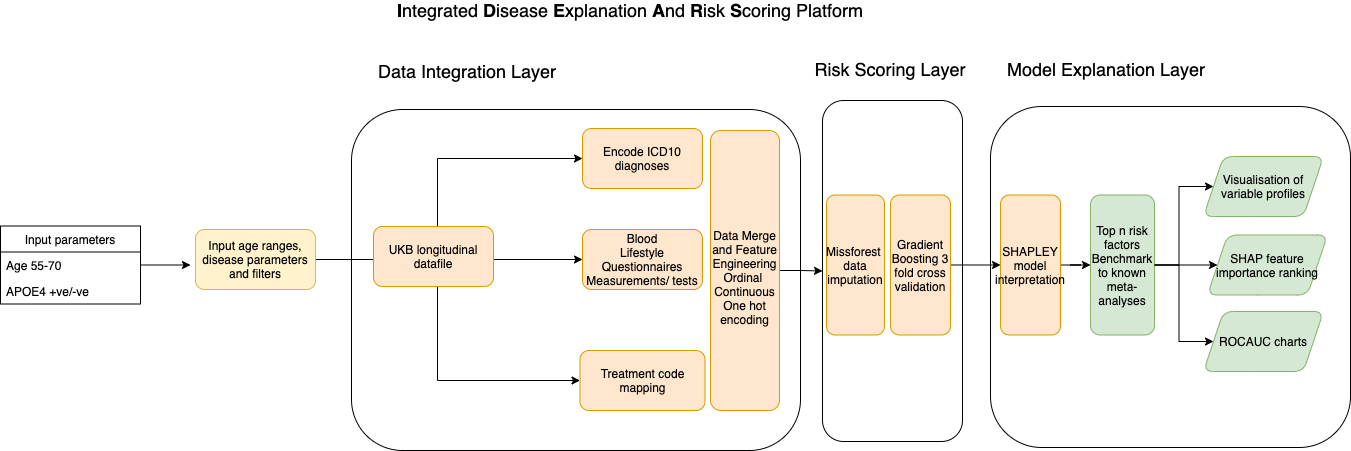

The diagram above was exported from draw.io. Its source (the exported page's mxGraphModel, read from the mxfile embedded in the PNG):
<mxGraphModel dx="1426" dy="845" grid="0" gridSize="10" guides="1" tooltips="1" connect="1" arrows="1" fold="1" page="1" pageScale="1" pageWidth="1654" pageHeight="1169" math="0" shadow="0">
  <root>
    <mxCell id="Mtx1WX9koNFvFZZ4H18b-0" />
    <mxCell id="Mtx1WX9koNFvFZZ4H18b-1" parent="Mtx1WX9koNFvFZZ4H18b-0" />
    <mxCell id="Mtx1WX9koNFvFZZ4H18b-40" value="" style="rounded=1;whiteSpace=wrap;html=1;fillColor=none;" parent="Mtx1WX9koNFvFZZ4H18b-1" vertex="1">
      <mxGeometry x="892" y="320" width="140" height="341" as="geometry" />
    </mxCell>
    <mxCell id="Mtx1WX9koNFvFZZ4H18b-43" value="" style="rounded=1;whiteSpace=wrap;html=1;fillColor=none;" parent="Mtx1WX9koNFvFZZ4H18b-1" vertex="1">
      <mxGeometry x="1060" y="326" width="360" height="341" as="geometry" />
    </mxCell>
    <mxCell id="Mtx1WX9koNFvFZZ4H18b-3" value="" style="rounded=1;whiteSpace=wrap;html=1;fillColor=none;" parent="Mtx1WX9koNFvFZZ4H18b-1" vertex="1">
      <mxGeometry x="421" y="329" width="449" height="341" as="geometry" />
    </mxCell>
    <mxCell id="Mtx1WX9koNFvFZZ4H18b-4" style="edgeStyle=orthogonalEdgeStyle;rounded=0;orthogonalLoop=1;jettySize=auto;html=1;" parent="Mtx1WX9koNFvFZZ4H18b-1" source="Mtx1WX9koNFvFZZ4H18b-7" target="Mtx1WX9koNFvFZZ4H18b-8" edge="1">
      <mxGeometry relative="1" as="geometry">
        <mxPoint x="640" y="409" as="targetPoint" />
        <Array as="points">
          <mxPoint x="507" y="378" />
        </Array>
      </mxGeometry>
    </mxCell>
    <mxCell id="Mtx1WX9koNFvFZZ4H18b-5" value="" style="edgeStyle=orthogonalEdgeStyle;rounded=0;orthogonalLoop=1;jettySize=auto;html=1;" parent="Mtx1WX9koNFvFZZ4H18b-1" source="Mtx1WX9koNFvFZZ4H18b-7" target="Mtx1WX9koNFvFZZ4H18b-9" edge="1">
      <mxGeometry relative="1" as="geometry" />
    </mxCell>
    <mxCell id="Mtx1WX9koNFvFZZ4H18b-6" value="" style="edgeStyle=orthogonalEdgeStyle;rounded=0;orthogonalLoop=1;jettySize=auto;html=1;" parent="Mtx1WX9koNFvFZZ4H18b-1" source="Mtx1WX9koNFvFZZ4H18b-7" target="Mtx1WX9koNFvFZZ4H18b-10" edge="1">
      <mxGeometry relative="1" as="geometry">
        <Array as="points">
          <mxPoint x="507" y="600" />
        </Array>
      </mxGeometry>
    </mxCell>
    <mxCell id="Mtx1WX9koNFvFZZ4H18b-7" value="Input age ranges, disease parameters and filters" style="rounded=1;whiteSpace=wrap;html=1;fillColor=#fff2cc;strokeColor=#d6b656;" parent="Mtx1WX9koNFvFZZ4H18b-1" vertex="1">
      <mxGeometry x="265" y="449" width="120" height="60" as="geometry" />
    </mxCell>
    <mxCell id="Mtx1WX9koNFvFZZ4H18b-8" value="Encode ICD10 diagnoses" style="rounded=1;whiteSpace=wrap;html=1;fillColor=#ffe6cc;strokeColor=#d79b00;" parent="Mtx1WX9koNFvFZZ4H18b-1" vertex="1">
      <mxGeometry x="652" y="348" width="120" height="60" as="geometry" />
    </mxCell>
    <mxCell id="Mtx1WX9koNFvFZZ4H18b-9" value="Blood&lt;br&gt;Lifestyle Questionnaires&lt;br&gt;Measurements/ tests" style="rounded=1;whiteSpace=wrap;html=1;fillColor=#ffe6cc;strokeColor=#d79b00;" parent="Mtx1WX9koNFvFZZ4H18b-1" vertex="1">
      <mxGeometry x="652" y="449" width="120" height="60" as="geometry" />
    </mxCell>
    <mxCell id="Mtx1WX9koNFvFZZ4H18b-10" value="Treatment code mapping" style="whiteSpace=wrap;html=1;rounded=1;fillColor=#ffe6cc;strokeColor=#d79b00;" parent="Mtx1WX9koNFvFZZ4H18b-1" vertex="1">
      <mxGeometry x="649.5" y="570" width="125" height="60" as="geometry" />
    </mxCell>
    <mxCell id="hkBsjRpxFSFElLiR_UhQ-1" style="edgeStyle=orthogonalEdgeStyle;rounded=0;orthogonalLoop=1;jettySize=auto;html=1;" parent="Mtx1WX9koNFvFZZ4H18b-1" source="Mtx1WX9koNFvFZZ4H18b-11" target="Mtx1WX9koNFvFZZ4H18b-40" edge="1">
      <mxGeometry relative="1" as="geometry" />
    </mxCell>
    <mxCell id="Mtx1WX9koNFvFZZ4H18b-11" value="&lt;br&gt;Data Merge and Feature Engineering&lt;br&gt;Ordinal&amp;nbsp;&lt;br&gt;Continuous&lt;br&gt;One hot encoding" style="rounded=1;whiteSpace=wrap;html=1;fillColor=#ffe6cc;strokeColor=#d79b00;" parent="Mtx1WX9koNFvFZZ4H18b-1" vertex="1">
      <mxGeometry x="780" y="350" width="69" height="280" as="geometry" />
    </mxCell>
    <mxCell id="hkBsjRpxFSFElLiR_UhQ-3" style="edgeStyle=orthogonalEdgeStyle;rounded=0;orthogonalLoop=1;jettySize=auto;html=1;entryX=0;entryY=0.5;entryDx=0;entryDy=0;" parent="Mtx1WX9koNFvFZZ4H18b-1" source="Mtx1WX9koNFvFZZ4H18b-13" target="Mtx1WX9koNFvFZZ4H18b-35" edge="1">
      <mxGeometry relative="1" as="geometry" />
    </mxCell>
    <mxCell id="Mtx1WX9koNFvFZZ4H18b-13" value="Gradient Boosting 3 fold cross validation" style="whiteSpace=wrap;html=1;rounded=1;fillColor=#ffe6cc;strokeColor=#d79b00;" parent="Mtx1WX9koNFvFZZ4H18b-1" vertex="1">
      <mxGeometry x="960" y="414.5" width="60" height="140" as="geometry" />
    </mxCell>
    <mxCell id="Mtx1WX9koNFvFZZ4H18b-14" value="" style="edgeStyle=orthogonalEdgeStyle;rounded=0;orthogonalLoop=1;jettySize=auto;html=1;" parent="Mtx1WX9koNFvFZZ4H18b-1" source="Mtx1WX9koNFvFZZ4H18b-16" target="Mtx1WX9koNFvFZZ4H18b-20" edge="1">
      <mxGeometry relative="1" as="geometry" />
    </mxCell>
    <mxCell id="hkBsjRpxFSFElLiR_UhQ-5" style="edgeStyle=orthogonalEdgeStyle;rounded=0;orthogonalLoop=1;jettySize=auto;html=1;entryX=0;entryY=0.5;entryDx=0;entryDy=0;" parent="Mtx1WX9koNFvFZZ4H18b-1" source="Mtx1WX9koNFvFZZ4H18b-16" target="Mtx1WX9koNFvFZZ4H18b-36" edge="1">
      <mxGeometry relative="1" as="geometry" />
    </mxCell>
    <mxCell id="Mtx1WX9koNFvFZZ4H18b-16" value="Top n risk factors&lt;br&gt;Benchmark to known meta-analyses" style="whiteSpace=wrap;html=1;rounded=1;fillColor=#d5e8d4;strokeColor=#82b366;" parent="Mtx1WX9koNFvFZZ4H18b-1" vertex="1">
      <mxGeometry x="1160" y="414.5" width="64" height="140" as="geometry" />
    </mxCell>
    <mxCell id="Mtx1WX9koNFvFZZ4H18b-17" value="UKB longitudinal datafile" style="rounded=1;whiteSpace=wrap;html=1;fillColor=#ffe6cc;strokeColor=#d79b00;" parent="Mtx1WX9koNFvFZZ4H18b-1" vertex="1">
      <mxGeometry x="443" y="446" width="120" height="60" as="geometry" />
    </mxCell>
    <mxCell id="Mtx1WX9koNFvFZZ4H18b-18" value="&lt;span style=&quot;font-size: 18px&quot;&gt;&lt;b&gt;I&lt;/b&gt;ntegrated &lt;b&gt;D&lt;/b&gt;isease &lt;b&gt;E&lt;/b&gt;xplanation &lt;b&gt;A&lt;/b&gt;nd &lt;b&gt;R&lt;/b&gt;isk &lt;b&gt;S&lt;/b&gt;coring Platform&lt;/span&gt;" style="text;html=1;strokeColor=none;fillColor=none;align=center;verticalAlign=middle;whiteSpace=wrap;rounded=0;" parent="Mtx1WX9koNFvFZZ4H18b-1" vertex="1">
      <mxGeometry x="380" y="220" width="640" height="20" as="geometry" />
    </mxCell>
    <mxCell id="Mtx1WX9koNFvFZZ4H18b-19" value="Missforest&amp;nbsp; data imputation" style="whiteSpace=wrap;html=1;rounded=1;fillColor=#ffe6cc;strokeColor=#d79b00;" parent="Mtx1WX9koNFvFZZ4H18b-1" vertex="1">
      <mxGeometry x="896" y="414.5" width="58" height="140" as="geometry" />
    </mxCell>
    <mxCell id="Mtx1WX9koNFvFZZ4H18b-20" value="Visualisation of variable profiles" style="shape=parallelogram;perimeter=parallelogramPerimeter;whiteSpace=wrap;html=1;fixedSize=1;rounded=1;strokeColor=#82b366;fillColor=#d5e8d4;" parent="Mtx1WX9koNFvFZZ4H18b-1" vertex="1">
      <mxGeometry x="1273" y="376" width="120" height="60" as="geometry" />
    </mxCell>
    <mxCell id="Mtx1WX9koNFvFZZ4H18b-21" value="ROCAUC charts" style="shape=parallelogram;perimeter=parallelogramPerimeter;whiteSpace=wrap;html=1;fixedSize=1;rounded=1;strokeColor=#82b366;fillColor=#d5e8d4;" parent="Mtx1WX9koNFvFZZ4H18b-1" vertex="1">
      <mxGeometry x="1273" y="531" width="120" height="60" as="geometry" />
    </mxCell>
    <mxCell id="Mtx1WX9koNFvFZZ4H18b-22" value="Input parameters" style="swimlane;fontStyle=0;childLayout=stackLayout;horizontal=1;startSize=26;horizontalStack=0;resizeParent=1;resizeParentMax=0;resizeLast=0;collapsible=1;marginBottom=0;" parent="Mtx1WX9koNFvFZZ4H18b-1" vertex="1">
      <mxGeometry x="70" y="445.5" width="140" height="78" as="geometry" />
    </mxCell>
    <mxCell id="Mtx1WX9koNFvFZZ4H18b-23" value="Age 55-70" style="text;strokeColor=none;fillColor=none;align=left;verticalAlign=top;spacingLeft=4;spacingRight=4;overflow=hidden;rotatable=0;points=[[0,0.5],[1,0.5]];portConstraint=eastwest;" parent="Mtx1WX9koNFvFZZ4H18b-22" vertex="1">
      <mxGeometry y="26" width="140" height="26" as="geometry" />
    </mxCell>
    <mxCell id="Mtx1WX9koNFvFZZ4H18b-24" value="APOE4 +ve/-ve" style="text;strokeColor=none;fillColor=none;align=left;verticalAlign=top;spacingLeft=4;spacingRight=4;overflow=hidden;rotatable=0;points=[[0,0.5],[1,0.5]];portConstraint=eastwest;" parent="Mtx1WX9koNFvFZZ4H18b-22" vertex="1">
      <mxGeometry y="52" width="140" height="26" as="geometry" />
    </mxCell>
    <mxCell id="Mtx1WX9koNFvFZZ4H18b-34" style="edgeStyle=orthogonalEdgeStyle;rounded=0;orthogonalLoop=1;jettySize=auto;html=1;" parent="Mtx1WX9koNFvFZZ4H18b-1" source="Mtx1WX9koNFvFZZ4H18b-23" edge="1">
      <mxGeometry relative="1" as="geometry">
        <mxPoint x="260" y="484.5" as="targetPoint" />
      </mxGeometry>
    </mxCell>
    <mxCell id="hkBsjRpxFSFElLiR_UhQ-4" style="edgeStyle=orthogonalEdgeStyle;rounded=0;orthogonalLoop=1;jettySize=auto;html=1;" parent="Mtx1WX9koNFvFZZ4H18b-1" source="Mtx1WX9koNFvFZZ4H18b-35" target="Mtx1WX9koNFvFZZ4H18b-16" edge="1">
      <mxGeometry relative="1" as="geometry" />
    </mxCell>
    <mxCell id="Mtx1WX9koNFvFZZ4H18b-35" value="SHAPLEY model interpretation" style="whiteSpace=wrap;html=1;rounded=1;fillColor=#ffe6cc;strokeColor=#d79b00;" parent="Mtx1WX9koNFvFZZ4H18b-1" vertex="1">
      <mxGeometry x="1070" y="414.5" width="60" height="140" as="geometry" />
    </mxCell>
    <mxCell id="Mtx1WX9koNFvFZZ4H18b-36" value="SHAP feature importance ranking" style="shape=parallelogram;perimeter=parallelogramPerimeter;whiteSpace=wrap;html=1;fixedSize=1;rounded=1;strokeColor=#82b366;fillColor=#d5e8d4;" parent="Mtx1WX9koNFvFZZ4H18b-1" vertex="1">
      <mxGeometry x="1277" y="454.5" width="120" height="60" as="geometry" />
    </mxCell>
    <mxCell id="Mtx1WX9koNFvFZZ4H18b-39" value="&lt;span style=&quot;font-weight: normal&quot;&gt;Data Integration Layer&lt;/span&gt;" style="text;html=1;strokeColor=none;fillColor=none;align=center;verticalAlign=middle;whiteSpace=wrap;rounded=0;fontSize=18;fontStyle=1" parent="Mtx1WX9koNFvFZZ4H18b-1" vertex="1">
      <mxGeometry x="422" y="276" width="230" height="30" as="geometry" />
    </mxCell>
    <mxCell id="Mtx1WX9koNFvFZZ4H18b-41" value="&lt;span style=&quot;font-weight: normal&quot;&gt;Risk Scoring Layer&lt;/span&gt;" style="text;html=1;strokeColor=none;fillColor=none;align=center;verticalAlign=middle;whiteSpace=wrap;rounded=0;fontSize=18;fontStyle=1" parent="Mtx1WX9koNFvFZZ4H18b-1" vertex="1">
      <mxGeometry x="870" y="274" width="180" height="30" as="geometry" />
    </mxCell>
    <mxCell id="Mtx1WX9koNFvFZZ4H18b-42" value="&lt;span style=&quot;font-weight: normal&quot;&gt;Model Explanation Layer&lt;/span&gt;" style="text;html=1;strokeColor=none;fillColor=none;align=center;verticalAlign=middle;whiteSpace=wrap;rounded=0;fontSize=18;fontStyle=1" parent="Mtx1WX9koNFvFZZ4H18b-1" vertex="1">
      <mxGeometry x="1066" y="274" width="220" height="30" as="geometry" />
    </mxCell>
    <mxCell id="Mtx1WX9koNFvFZZ4H18b-45" style="edgeStyle=orthogonalEdgeStyle;rounded=0;orthogonalLoop=1;jettySize=auto;html=1;fontSize=18;" parent="Mtx1WX9koNFvFZZ4H18b-1" source="Mtx1WX9koNFvFZZ4H18b-16" target="Mtx1WX9koNFvFZZ4H18b-21" edge="1">
      <mxGeometry relative="1" as="geometry" />
    </mxCell>
  </root>
</mxGraphModel>